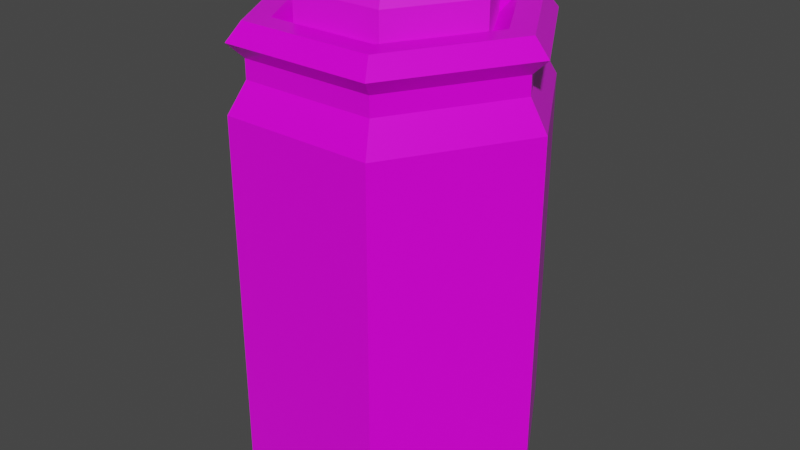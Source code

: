 # Source: Blue_Potion_2_Label_.blend  (saved by Blender 2.91.10; exported with 4.5.12 LTS)
import bpy
from mathutils import Matrix  # noqa: F401  (used for matrix-valued properties, if any)

bpy.ops.wm.read_factory_settings(use_empty=True)
scene = bpy.context.scene
scene.name = 'Scene'

# ---- collections
col_collection = bpy.data.collections.new('Collection'); scene.collection.children.link(col_collection)

# ---- images (referenced by path relative to the original .blend; pixels are not part of the script)
import os
ASSET_DIR = os.environ.get("B2B_ASSET_DIR", "")  # directory of the original .blend (textures are referenced by path, not embedded)
HERE = os.path.dirname(os.path.abspath(__file__))  # packed textures are extracted next to this script under _unpacked/

def load_image(name, relpath, width, height, colorspace="sRGB"):
    """Load a texture the original file referenced (path relative to the .blend, or extracted next to this script)."""
    p = next((c for c in (os.path.join(HERE, relpath), os.path.join(ASSET_DIR, relpath)) if relpath and os.path.exists(c)), "")
    if p:
        img = bpy.data.images.load(p, check_existing=True)
        img.name = name
    else:  # same state as the original file: an image datablock whose file is absent (Cycles renders it pink)
        img = bpy.data.images.new(name, width, height)
        img.source = "FILE"
        img.filepath = "//" + (relpath or name)
    img.colorspace_settings.name = colorspace
    return img
img_color_png_003 = load_image('Color.png.003', 'Color.png', 1024, 1024, 'sRGB')

# ---- materials (node trees are filled in below, after node groups)
mat_rhigh_003 = bpy.data.materials.new('RHIGH.003')
mat_rhigh_003.use_transparent_shadow = False
mat_rlow_003 = bpy.data.materials.new('RLOW.003')
mat_rlow_003.use_transparent_shadow = False

# ---- material node trees
mat_rhigh_003.use_nodes = True; mat_rhigh_003.node_tree.nodes.clear()
_N = mat_rhigh_003.node_tree.nodes; _L = mat_rhigh_003.node_tree.links
n0 = _N.new('ShaderNodeBsdfPrincipled'); n0.name = 'Principled BSDF'; n0.location = (10, 300)
n0.distribution = 'GGX'
n0.subsurface_method = 'BURLEY'
n0.inputs[2].default_value = 0.65
n0.inputs[3].default_value = 1.45
n0.inputs[27].default_value = (0.0, 0.0, 0.0, 1.0)
n0.inputs[28].default_value = 1.0
n1 = _N.new('ShaderNodeOutputMaterial'); n1.name = 'Material Output'; n1.location = (300, 300)
n2 = _N.new('ShaderNodeTexImage'); n2.name = 'Image Texture'; n2.location = (-280, 280)
n2.image = img_color_png_003
_L.new(n0.outputs[0], n1.inputs[0])
_L.new(n2.outputs[0], n0.inputs[0])
n1.is_active_output = True
mat_rlow_003.use_nodes = True; mat_rlow_003.node_tree.nodes.clear()
_N = mat_rlow_003.node_tree.nodes; _L = mat_rlow_003.node_tree.links
n0 = _N.new('ShaderNodeBsdfPrincipled'); n0.name = 'Principled BSDF'; n0.location = (10, 300)
n0.distribution = 'GGX'
n0.subsurface_method = 'BURLEY'
n0.inputs[2].default_value = 0.3
n0.inputs[3].default_value = 1.45
n0.inputs[27].default_value = (0.0, 0.0, 0.0, 1.0)
n0.inputs[28].default_value = 1.0
n1 = _N.new('ShaderNodeOutputMaterial'); n1.name = 'Material Output'; n1.location = (300, 300)
n2 = _N.new('ShaderNodeTexImage'); n2.name = 'Image Texture'; n2.location = (-280, 280)
n2.image = img_color_png_003
_L.new(n0.outputs[0], n1.inputs[0])
_L.new(n2.outputs[0], n0.inputs[0])
n1.is_active_output = True

# ---- world
world_world = bpy.data.worlds.new('World'); scene.world = world_world
world_world.use_nodes = True; world_world.node_tree.nodes.clear()
_N = world_world.node_tree.nodes; _L = world_world.node_tree.links
n0 = _N.new('ShaderNodeOutputWorld'); n0.name = 'World Output'; n0.location = (300, 300)
n1 = _N.new('ShaderNodeBackground'); n1.name = 'Background'; n1.location = (10, 300)
n1.inputs[0].default_value = (0.05088, 0.05088, 0.05088, 1.0)
_L.new(n1.outputs[0], n0.inputs[0])
n0.is_active_output = True
world_world.color = (0.05088, 0.05088, 0.05088)
world_world.use_sun_shadow = False
world_world.sun_shadow_jitter_overblur = 0.0

# ---- meshes
me_cylinder_004 = bpy.data.meshes.new('Cylinder.004')
me_cylinder_004.from_pydata([(-0.03156, 0.05429, 0.1835), (-0.03506, 0.06034, 0.173), (-0.06296, -9.569e-05, 0.1835), (-0.06996, -9.569e-05, 0.173), (-0.03156, -0.05448, 0.1835), (-0.03506, -0.06054, 0.173), (0.03123, -0.05448, 0.1835), (0.03473, -0.06054, 0.173), (0.06263, -9.567e-05, 0.1835), (0.06962, -9.567e-05, 0.173), (0.03123, 0.05429, 0.1835), (0.03473, 0.06034, 0.173), (-0.03506, 0.06034, 0.13), (-0.06996, -9.569e-05, 0.13), (0.03473, 0.06034, 0.13), (-0.03506, -0.06054, 0.13), (0.03473, -0.06054, 0.13), (0.06962, -9.568e-05, 0.13), (-0.05251, -0.03032, 0.13), (0.05218, 0.03012, 0.13), (-0.05176, 0.0897, -0.1842), (-0.05753, 0.09969, -0.1668), (0.0518, 0.0897, -0.1842), (0.05757, 0.09969, -0.1668), (0.1036, 1.132e-05, -0.1842), (0.1151, 1.132e-05, -0.1668), (0.0518, -0.08968, -0.1842), (0.05757, -0.09967, -0.1668), (-0.05176, -0.08968, -0.1842), (-0.05753, -0.09967, -0.1668), (-0.1035, 1.131e-05, -0.1842), (-0.1151, 1.131e-05, -0.1668), (-0.05753, 0.09969, 0.09699), (0.05757, 0.09969, 0.09699), (0.1151, 1.133e-05, 0.09699), (0.05757, -0.09967, 0.09699), (-0.05753, -0.09967, 0.09699), (-0.1151, 1.131e-05, 0.09699), (-0.05083, 0.08808, 0.119), (0.05087, 0.08808, 0.119), (0.1017, 1.133e-05, 0.119), (0.05087, -0.08806, 0.119), (-0.05083, -0.08806, 0.119), (-0.1017, 1.132e-05, 0.119), (-0.05083, 0.08808, 0.1329), (0.05087, 0.08808, 0.1329), (0.1017, 1.133e-05, 0.1329), (0.05087, -0.08806, 0.1329), (-0.05083, -0.08806, 0.1329), (-0.1017, 1.132e-05, 0.1329), (-0.05666, 0.09818, 0.144), (0.0567, 0.09818, 0.144), (0.1134, 1.132e-05, 0.144), (0.0567, -0.09816, 0.144), (-0.05666, -0.09816, 0.144), (-0.1133, 1.132e-05, 0.144), (-0.05115, 0.08864, 0.157), (0.05119, 0.08864, 0.157), (0.1024, 1.132e-05, 0.157), (0.05119, -0.08862, 0.157), (-0.05115, -0.08862, 0.157), (-0.1023, 1.132e-05, 0.157), (-0.0419, 0.07262, 0.157), (0.04194, 0.07262, 0.157), (0.08386, 1.132e-05, 0.157), (0.04194, -0.07259, 0.157), (-0.0419, -0.07259, 0.157), (-0.08382, 1.132e-05, 0.157), (-0.03472, 0.06018, 0.1449), (0.03476, 0.06018, 0.1449), (0.0695, 1.133e-05, 0.1449), (0.03476, -0.06016, 0.1449), (-0.03472, -0.06016, 0.1449), (-0.06946, 1.131e-05, 0.1449), (-0.05753, 0.09969, -0.09598), (-0.05753, 0.09969, 0.02615), (0.05757, 0.09969, 0.02615), (0.05757, 0.09969, -0.09598), (-0.1151, 1.131e-05, -0.09598), (-0.1151, 1.131e-05, 0.02615), (0.1151, 1.132e-05, 0.02615), (0.1151, 1.133e-05, -0.09598), (0.05757, -0.09967, 0.02615), (0.05757, -0.09967, -0.09598), (-0.05753, -0.09967, 0.02615), (-0.05753, -0.09967, -0.09598), (0.08635, 0.04985, -0.09598), (0.08635, 0.04985, 0.02615), (-0.08631, -0.04983, -0.09598), (-0.08631, -0.04983, 0.02615)], [], [(1, 3, 2, 0), (3, 5, 4, 2), (5, 7, 6, 4), (7, 9, 8, 6), (9, 11, 10, 8), (11, 1, 0, 10), (0, 2, 4, 6, 8, 10), (1, 12, 13, 3), (5, 15, 16, 7), (11, 14, 12, 1), (9, 17, 19, 14, 11), (7, 16, 17, 9), (3, 13, 18, 15, 5), (76, 33, 34, 80, 87), (82, 35, 36, 84), (84, 36, 37, 79, 89), (79, 37, 32, 75), (80, 34, 35, 82), (21, 23, 22, 20), (23, 25, 24, 22), (25, 27, 26, 24), (27, 29, 28, 26), (29, 31, 30, 28), (31, 21, 20, 30), (20, 22, 24, 26, 28, 30), (75, 32, 33, 76), (32, 37, 43, 38), (36, 35, 41, 42), (34, 33, 39, 40), (37, 36, 42, 43), (35, 34, 40, 41), (33, 32, 38, 39), (43, 42, 48, 49), (41, 40, 46, 47), (39, 38, 44, 45), (38, 43, 49, 44), (42, 41, 47, 48), (40, 39, 45, 46), (44, 49, 55, 50), (48, 47, 53, 54), (46, 45, 51, 52), (49, 48, 54, 55), (47, 46, 52, 53), (45, 44, 50, 51), (55, 54, 60, 61), (53, 52, 58, 59), (51, 50, 56, 57), (50, 55, 61, 56), (54, 53, 59, 60), (52, 51, 57, 58), (61, 60, 66, 67), (59, 58, 64, 65), (57, 56, 62, 63), (56, 61, 67, 62), (60, 59, 65, 66), (58, 57, 63, 64), (62, 67, 73, 68), (66, 65, 71, 72), (64, 63, 69, 70), (67, 66, 72, 73), (65, 64, 70, 71), (63, 62, 68, 69), (21, 74, 77, 23), (74, 75, 76, 77), (25, 81, 83, 27), (81, 80, 82, 83), (31, 78, 74, 21), (78, 79, 75, 74), (29, 85, 88, 78, 31), (85, 84, 89, 88), (27, 83, 85, 29), (83, 82, 84, 85), (23, 77, 86, 81, 25), (77, 76, 87, 86), (86, 87, 80, 81), (88, 89, 79, 78)])
me_cylinder_004.polygons.foreach_set('material_index', [0, 0, 0, 0, 0, 0, 0, 0, 0, 0, 0, 0, 0, 1, 1, 1, 1, 1, 1, 1, 1, 1, 1, 1, 1, 1, 1, 1, 1, 1, 1, 1, 1, 1, 1, 1, 1, 1, 1, 1, 1, 1, 1, 1, 1, 1, 1, 1, 1, 1, 1, 1, 1, 1, 1, 1, 1, 1, 1, 1, 1, 1, 1, 1, 1, 1, 1, 1, 1, 1, 1, 1, 1, 1, 1, 1])
_uv = me_cylinder_004.uv_layers.new(name='UVMap')
_uv.uv.foreach_set('vector', [0.7278, 0.9898, 0.7277, 0.9898, 0.7277, 0.9898, 0.7278, 0.9898, 0.7277, 0.9898, 0.7277, 0.9898, 0.7277, 0.9898, 0.7277, 0.9898, 0.7277, 0.9898, 0.7276, 0.9898, 0.7276, 0.9898, 0.7277, 0.9898, 0.7276, 0.9898, 0.7276, 0.9898, 0.7276, 0.9898, 0.7276, 0.9898, 0.7276, 0.9898, 0.7275, 0.9898, 0.7275, 0.9898, 0.7276, 0.9898, 0.7275, 0.9898, 0.7275, 0.9898, 0.7275, 0.9898, 0.7275, 0.9898, 0.7277, 0.9898, 0.7278, 0.9898, 0.7278, 0.9897, 0.7277, 0.9897, 0.7276, 0.9897, 0.7276, 0.9898, 0.7278, 0.9898, 0.7278, 0.9899, 0.7277, 0.9899, 0.7277, 0.9898, 0.7277, 0.9898, 0.7277, 0.9899, 0.7276, 0.9899, 0.7276, 0.9898, 0.7275, 0.9898, 0.7275, 0.9899, 0.7275, 0.9899, 0.7275, 0.9898, 0.7276, 0.9898, 0.7276, 0.9899, 0.7275, 0.9899, 0.7275, 0.9899, 0.7275, 0.9898, 0.7276, 0.9898, 0.7276, 0.9899, 0.7276, 0.9899, 0.7276, 0.9898, 0.7277, 0.9898, 0.7277, 0.9899, 0.7277, 0.9899, 0.7277, 0.9899, 0.7277, 0.9898, 0.5851, 0.989, 0.5851, 0.9891, 0.585, 0.9891, 0.585, 0.989, 0.585, 0.989, 0.5849, 0.989, 0.5849, 0.9891, 0.5848, 0.9891, 0.5848, 0.989, 0.5848, 0.989, 0.5848, 0.9891, 0.5847, 0.9891, 0.5847, 0.989, 0.5848, 0.989, 0.5847, 0.989, 0.5847, 0.9891, 0.5846, 0.9891, 0.5846, 0.989, 0.585, 0.989, 0.585, 0.9891, 0.5849, 0.9891, 0.5849, 0.989, 0.5852, 0.9888, 0.5851, 0.9888, 0.5851, 0.9888, 0.5852, 0.9888, 0.5851, 0.9888, 0.585, 0.9888, 0.585, 0.9888, 0.5851, 0.9888, 0.585, 0.9888, 0.5849, 0.9888, 0.5849, 0.9888, 0.585, 0.9888, 0.5849, 0.9888, 0.5848, 0.9888, 0.5848, 0.9888, 0.5849, 0.9888, 0.5848, 0.9888, 0.5847, 0.9888, 0.5847, 0.9888, 0.5848, 0.9888, 0.5847, 0.9888, 0.5846, 0.9888, 0.5846, 0.9888, 0.5847, 0.9888, 0.585, 0.9888, 0.5852, 0.9887, 0.5852, 0.9886, 0.585, 0.9885, 0.5849, 0.9886, 0.5849, 0.9887, 0.5852, 0.989, 0.5852, 0.9891, 0.5851, 0.9891, 0.5851, 0.989, 0.5846, 0.9891, 0.5847, 0.9891, 0.5847, 0.9891, 0.5846, 0.9891, 0.5848, 0.9891, 0.5849, 0.9891, 0.5849, 0.9891, 0.5848, 0.9891, 0.585, 0.9891, 0.5851, 0.9891, 0.5851, 0.9891, 0.585, 0.9891, 0.5847, 0.9891, 0.5848, 0.9891, 0.5848, 0.9891, 0.5847, 0.9891, 0.5849, 0.9891, 0.585, 0.9891, 0.585, 0.9891, 0.5849, 0.9891, 0.5851, 0.9891, 0.5852, 0.9891, 0.5852, 0.9891, 0.5851, 0.9891, 0.5847, 0.9891, 0.5848, 0.9891, 0.5848, 0.9891, 0.5847, 0.9891, 0.5849, 0.9891, 0.585, 0.9891, 0.585, 0.9891, 0.5849, 0.9891, 0.5851, 0.9891, 0.5852, 0.9891, 0.5852, 0.9891, 0.5851, 0.9891, 0.5846, 0.9891, 0.5847, 0.9891, 0.5847, 0.9891, 0.5846, 0.9891, 0.5848, 0.9891, 0.5849, 0.9891, 0.5849, 0.9891, 0.5848, 0.9891, 0.585, 0.9891, 0.5851, 0.9891, 0.5851, 0.9891, 0.585, 0.9891, 0.5846, 0.9891, 0.5847, 0.9891, 0.5847, 0.9891, 0.5846, 0.9891, 0.5848, 0.9891, 0.5849, 0.9891, 0.5849, 0.9891, 0.5848, 0.9891, 0.585, 0.9891, 0.5851, 0.9891, 0.5851, 0.9891, 0.585, 0.9891, 0.5847, 0.9891, 0.5848, 0.9891, 0.5848, 0.9891, 0.5847, 0.9891, 0.5849, 0.9891, 0.585, 0.9891, 0.585, 0.9891, 0.5849, 0.9891, 0.5851, 0.9891, 0.5852, 0.9891, 0.5852, 0.9891, 0.5851, 0.9891, 0.5847, 0.9891, 0.5848, 0.9891, 0.5848, 0.9891, 0.5847, 0.9891, 0.5849, 0.9891, 0.585, 0.9891, 0.585, 0.9891, 0.5849, 0.9891, 0.5851, 0.9891, 0.5852, 0.9891, 0.5852, 0.9891, 0.5851, 0.9891, 0.5846, 0.9891, 0.5847, 0.9891, 0.5847, 0.9891, 0.5846, 0.9891, 0.5848, 0.9891, 0.5849, 0.9891, 0.5849, 0.9891, 0.5848, 0.9891, 0.585, 0.9891, 0.5851, 0.9891, 0.5851, 0.9891, 0.585, 0.9891, 0.5847, 0.9891, 0.5848, 0.9891, 0.5848, 0.9891, 0.5847, 0.9891, 0.5849, 0.9891, 0.585, 0.9891, 0.585, 0.9891, 0.5849, 0.9891, 0.5851, 0.9891, 0.5852, 0.9891, 0.5852, 0.9891, 0.5851, 0.9891, 0.5846, 0.9891, 0.5847, 0.9891, 0.5847, 0.9891, 0.5846, 0.9891, 0.5848, 0.9891, 0.5849, 0.9891, 0.5849, 0.9891, 0.5848, 0.9891, 0.585, 0.9891, 0.5851, 0.9891, 0.5851, 0.9891, 0.585, 0.9891, 0.5846, 0.9891, 0.5847, 0.9891, 0.5847, 0.9891, 0.5846, 0.9891, 0.5848, 0.9891, 0.5849, 0.9891, 0.5849, 0.9891, 0.5848, 0.9891, 0.585, 0.9891, 0.5851, 0.9891, 0.5851, 0.9891, 0.585, 0.9891, 0.5847, 0.9891, 0.5848, 0.9891, 0.5848, 0.9891, 0.5847, 0.9891, 0.5849, 0.9891, 0.585, 0.9891, 0.585, 0.9891, 0.5849, 0.9891, 0.5851, 0.9891, 0.5852, 0.9891, 0.5852, 0.9891, 0.5851, 0.9891, 0.5852, 0.9888, 0.5852, 0.9889, 0.5851, 0.9889, 0.5851, 0.9888, 0.5852, 0.9889, 0.5852, 0.989, 0.5851, 0.989, 0.5851, 0.9889, 0.585, 0.9888, 0.585, 0.9889, 0.5849, 0.9889, 0.5849, 0.9888, 0.7622, 0.514, 0.7622, 0.5141, 0.7621, 0.5141, 0.7621, 0.514, 0.5847, 0.9888, 0.5847, 0.9889, 0.5846, 0.9889, 0.5846, 0.9888, 0.5847, 0.9889, 0.5847, 0.989, 0.5846, 0.989, 0.5846, 0.9889, 0.5848, 0.9888, 0.5848, 0.9889, 0.5848, 0.9889, 0.5847, 0.9889, 0.5847, 0.9888, 0.762, 0.514, 0.762, 0.5141, 0.7619, 0.5141, 0.7619, 0.514, 0.5849, 0.9888, 0.5849, 0.9889, 0.5848, 0.9889, 0.5848, 0.9888, 0.7621, 0.514, 0.7621, 0.5141, 0.762, 0.5141, 0.762, 0.514, 0.5851, 0.9888, 0.5851, 0.9889, 0.585, 0.9889, 0.585, 0.9889, 0.585, 0.9888, 0.5851, 0.9889, 0.5851, 0.989, 0.585, 0.989, 0.585, 0.9889, 0.7622, 0.514, 0.7622, 0.5141, 0.7622, 0.5141, 0.7622, 0.514, 0.5848, 0.9889, 0.5848, 0.989, 0.5847, 0.989, 0.5847, 0.9889])
me_cylinder_004.materials.append(mat_rhigh_003)
me_cylinder_004.materials.append(mat_rlow_003)
me_cylinder_004.use_remesh_fix_poles = True
me_cylinder_004.use_remesh_preserve_attributes = False
me_cylinder_004.use_mirror_vertex_groups = False
me_cylinder_004.update()

# ---- objects
ob_blue_potion_2_label = bpy.data.objects.new('Blue_Potion_2(Label)', me_cylinder_004)

# ---- transforms, parenting, visibility, modifiers, constraints
ob_blue_potion_2_label.location = (0.0, 0.0, 0.0)
ob_blue_potion_2_label.lineart.crease_threshold = 0.0

# ---- collection membership
col_collection.objects.link(ob_blue_potion_2_label)

# ---- scene / render settings (as saved in the file)
scene.frame_start = 1; scene.frame_end = 250; scene.frame_set(1)
scene.render.engine = 'BLENDER_EEVEE_NEXT'
scene.cycles.use_denoising = False
scene.cycles.samples = 128
scene.cycles.sampling_pattern = 'TABULATED_SOBOL'
scene.cycles.use_adaptive_sampling = False
scene.cycles.use_light_tree = False
scene.view_settings.view_transform = 'Filmic'
bpy.context.view_layer.update()

# ---- added for rendering (the .blend has no active camera and no usable light): camera, sun
cam_auto = bpy.data.cameras.new('AutoCamera')
cam_auto.lens = 50.0
cam_auto.sensor_width = 36.0
cam_auto.clip_end = 1000.0
ob_auto_camera = bpy.data.objects.new('AutoCamera', cam_auto)
scene.collection.objects.link(ob_auto_camera)
ob_auto_camera.location = (0.44175, -0.530065, 0.353056)
ob_auto_camera.rotation_euler = (1.09748, -7.21219e-08, 0.694738)
scene.camera = ob_auto_camera
light_auto_sun = bpy.data.lights.new('AutoSun', 'SUN')
light_auto_sun.energy = 3.0
light_auto_sun.angle = 0.0523599
ob_auto_sun = bpy.data.objects.new('AutoSun', light_auto_sun)
scene.collection.objects.link(ob_auto_sun)
ob_auto_sun.rotation_euler = (0.872665, 0.174533, 0.523599)
bpy.context.view_layer.update()
